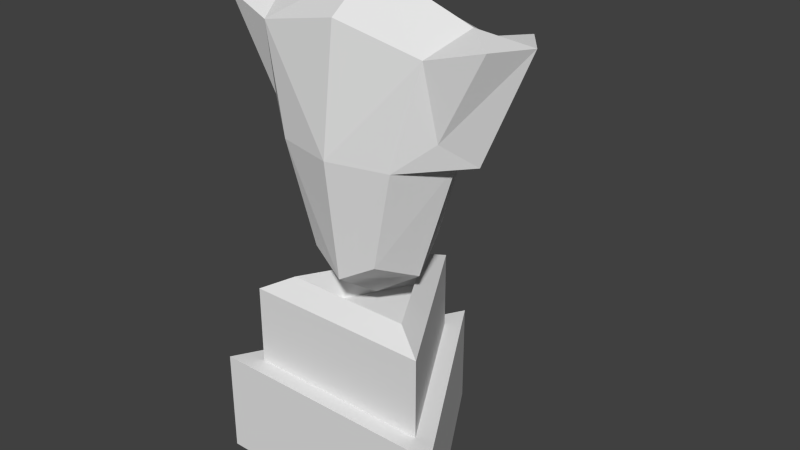 # Source: Pecapreta.blend  (saved by Blender 2.74.0; exported with 4.5.12 LTS)
import bpy
from mathutils import Matrix  # noqa: F401  (used for matrix-valued properties, if any)

bpy.ops.wm.read_factory_settings(use_empty=True)
scene = bpy.context.scene
scene.name = 'Scene'

# ---- collections
col_collection_1 = bpy.data.collections.new('Collection 1'); scene.collection.children.link(col_collection_1)

# ---- materials (node trees are filled in below, after node groups)
mat_materialpartebaixopecapreta = bpy.data.materials.new('MaterialPArteBaixoPecaPreta')
mat_materialpartebaixopecapreta.alpha_threshold = 0.0
mat_materialpartebaixopecapreta.roughness = 0.5
mat_partecimapecapreta = bpy.data.materials.new('ParteCimaPecaPreta')
mat_partecimapecapreta.alpha_threshold = 0.0
mat_partecimapecapreta.roughness = 0.5

# ---- material node trees
mat_materialpartebaixopecapreta.use_nodes = True; mat_materialpartebaixopecapreta.node_tree.nodes.clear()
_N = mat_materialpartebaixopecapreta.node_tree.nodes; _L = mat_materialpartebaixopecapreta.node_tree.links
n0 = _N.new('ShaderNodeOutputMaterial'); n0.name = 'Material Output'; n0.location = (300, 300)
n1 = _N.new('ShaderNodeBsdfDiffuse'); n1.name = 'Diffuse BSDF'; n1.location = (10, 300)
_L.new(n1.outputs[0], n0.inputs[0])
n0.is_active_output = True
mat_partecimapecapreta.use_nodes = True; mat_partecimapecapreta.node_tree.nodes.clear()
_N = mat_partecimapecapreta.node_tree.nodes; _L = mat_partecimapecapreta.node_tree.links
n0 = _N.new('ShaderNodeOutputMaterial'); n0.name = 'Material Output'; n0.location = (300, 300)
n1 = _N.new('ShaderNodeBsdfDiffuse'); n1.name = 'Diffuse BSDF'; n1.location = (10, 300)
_L.new(n1.outputs[0], n0.inputs[0])
n0.is_active_output = True

# ---- world
world_world = bpy.data.worlds.new('World'); scene.world = world_world
world_world.color = (0.05088, 0.05088, 0.05088)
world_world.use_sun_shadow = False
world_world.sun_shadow_jitter_overblur = 0.0
world_world.cycles.sampling_method = 'MANUAL'
world_world.cycles.sample_map_resolution = 256

# ---- meshes
me_cylinder_003 = bpy.data.meshes.new('Cylinder.003')
me_cylinder_003.from_pydata([(0.0, 1.0, -1.0), (0.0, 1.0, 1.0), (0.866, -0.5, -1.0), (0.866, -0.5, 1.0), (-0.866, -0.5, -1.0), (-0.866, -0.5, 1.0), (3.221e-09, 1.316, -3.627), (3.221e-09, 1.316, -0.9948), (1.14, -0.6581, -3.627), (1.14, -0.6581, -0.9948), (-1.14, -0.6581, -3.627), (-1.14, -0.6581, -0.9948), (0.5875, -0.3392, 1.402), (-6.391e-09, 0.6783, 1.402), (-0.5875, -0.3392, 1.402), (0.5875, -0.3392, 0.5958), (-6.391e-09, 0.6783, 0.5958), (-0.5875, -0.3392, 0.5958)], [], [(0, 1, 3, 2), (4, 5, 1, 0), (2, 3, 5, 4), (1, 5, 14, 13), (0, 2, 4), (6, 7, 9, 8), (10, 11, 7, 6), (8, 9, 11, 10), (9, 7, 11), (6, 8, 10), (13, 14, 17, 16), (5, 3, 12, 14), (3, 1, 13, 12), (15, 16, 17), (14, 12, 15, 17), (12, 13, 16, 15)])
_uv = me_cylinder_003.uv_layers.new(name='UVMap')
_uv.uv.foreach_set('vector', [0.7929, 0.7021, 0.7929, 0.9879, 0.5538, 0.9879, 0.5538, 0.7021, 0.6294, 0.2858, 0.6294, 1.278e-07, 0.8686, 0.0, 0.8686, 0.2858, 0.5538, 0.7021, 0.5538, 0.9879, 0.3147, 0.9879, 0.3147, 0.7021, 0.8686, 0.0, 0.6294, 1.278e-07, 0.6294, 1.278e-07, 0.8686, 0.0, 1.0, 0.7021, 1.0, 0.9496, 0.7929, 0.8258, 3.291e-08, 0.7525, 0.0, 0.3762, 0.3147, 0.3762, 0.3147, 0.7525, 0.3147, 0.3762, 0.3147, 5.111e-08, 0.6294, 0.0, 0.6294, 0.3762, 1.646e-08, 0.3762, 0.0, 5.111e-08, 0.3147, 0.0, 0.3147, 0.3762, 0.5873, 0.3762, 0.5873, 0.7021, 0.3147, 0.5391, 0.5873, 0.5391, 0.8598, 0.3762, 0.8598, 0.7021, 0.8686, 0.0, 0.6294, 1.278e-07, 0.6294, 1.278e-07, 0.8686, 0.0, 0.3147, 0.9879, 0.5538, 0.9879, 0.5538, 0.9879, 0.3147, 0.9879, 0.5538, 0.9879, 0.7929, 0.9879, 0.7929, 0.9879, 0.5538, 0.9879, 0.0, 0.8762, 0.2071, 0.7525, 0.2071, 1.0, 0.3147, 0.9879, 0.5538, 0.9879, 0.5538, 0.9879, 0.3147, 0.9879, 0.5538, 0.9879, 0.7929, 0.9879, 0.7929, 0.9879, 0.5538, 0.9879])
me_cylinder_003.materials.append(mat_materialpartebaixopecapreta)
me_cylinder_003.use_remesh_preserve_volume = False
me_cylinder_003.use_remesh_preserve_attributes = False
me_cylinder_003.use_mirror_vertex_groups = False
me_cylinder_003.update()
me_cube_009 = bpy.data.meshes.new('Cube.009')
me_cube_009.from_pydata([(0.226, -0.3667, -0.56), (0.5622, -0.3667, 0.56), (0.251, 0.3695, -0.56), (0.5873, 0.3695, 0.56), (0.4157, 0.4412, 0.0), (0.6712, 0.001395, 0.669), (0.3907, -0.4384, 0.0), (0.335, 0.001395, -0.669), (0.586, 0.001395, 0.0), (1.055, 0.001395, 0.6432), (0.9009, -0.2738, 0.6381), (0.9009, 0.2766, 0.6381), (0.5978, 0.3094, 0.1548), (0.5978, -0.245, 0.1548), (0.7404, 0.001395, 0.02126), (-0.226, -0.3667, -0.56), (-0.5622, -0.3667, 0.56), (-0.251, 0.3695, -0.56), (-0.5873, 0.3695, 0.56), (0.0, 0.4412, 0.669), (-0.4157, 0.4412, 0.0), (0.0, 0.4412, -0.669), (-0.6712, 0.001395, 0.669), (-0.3907, -0.4384, 0.0), (-0.335, 0.001395, -0.669), (0.0, -0.4384, 0.669), (0.0, -0.4384, -0.669), (0.0, 0.001395, 0.8644), (0.0, 0.001395, -0.8644), (0.0, -0.5668, 0.0), (-0.586, 0.001395, 0.0), (0.0, 0.5696, 0.0), (-1.055, 0.001395, 0.6432), (-0.9009, -0.2738, 0.6381), (-0.9009, 0.2766, 0.6381), (-0.5978, 0.3094, 0.1548), (-0.5978, -0.245, 0.1548), (-0.7404, 0.001395, 0.02126)], [], [(31, 4, 2, 21), (8, 6, 0, 7), (28, 21, 2, 7), (1, 5, 27, 25), (5, 3, 19, 27), (26, 28, 7, 0), (6, 29, 26, 0), (1, 25, 29, 6), (4, 8, 7, 2), (8, 4, 12, 14), (6, 8, 14, 13), (19, 3, 4, 31), (11, 9, 14, 12), (9, 10, 13, 14), (1, 6, 13, 10), (3, 5, 9, 11), (4, 3, 11, 12), (5, 1, 10, 9), (31, 21, 17, 20), (30, 24, 15, 23), (28, 24, 17, 21), (16, 25, 27, 22), (22, 27, 19, 18), (26, 15, 24, 28), (23, 15, 26, 29), (16, 23, 29, 25), (20, 17, 24, 30), (30, 37, 35, 20), (23, 36, 37, 30), (19, 31, 20, 18), (34, 35, 37, 32), (32, 37, 36, 33), (16, 33, 36, 23), (18, 34, 32, 22), (20, 35, 34, 18), (22, 32, 33, 16), (25, 29, 26, 28, 21, 31, 19, 27)])
_uv = me_cube_009.uv_layers.new(name='UVMap')
_uv.uv.foreach_set('vector', [0.5699, 0.2147, 0.5646, 0.3313, 0.4082, 0.2853, 0.3807, 0.214, 0.5277, 0.6728, 0.6525, 0.6609, 0.6652, 0.8186, 0.5674, 0.8598, 0.5835, 0.9297, 0.4517, 0.9027, 0.4614, 0.8562, 0.5674, 0.8598, 0.9718, 0.443, 0.8619, 0.4633, 0.8685, 0.2828, 1.0, 0.2937, 0.8619, 0.4633, 0.7681, 0.432, 0.7574, 0.2725, 0.8685, 0.2828, 0.6946, 0.8561, 0.5835, 0.9297, 0.5674, 0.8598, 0.6652, 0.8186, 0.1876, 0.1142, 0.1959, 0.1993, 0.0053, 0.215, 0.03117, 0.165, 0.3408, 0.07595, 0.3807, 0.2092, 0.1959, 0.1993, 0.1876, 0.1142, 0.4091, 0.7061, 0.5277, 0.6728, 0.5674, 0.8598, 0.4614, 0.8562, 0.5277, 0.6728, 0.4091, 0.7061, 0.4342, 0.6486, 0.5239, 0.6583, 0.6525, 0.6609, 0.5277, 0.6728, 0.5239, 0.6583, 0.5874, 0.6191, 0.7574, 0.2292, 0.7199, 0.3867, 0.5646, 0.3313, 0.5699, 0.2147, 0.4125, 0.5046, 0.4856, 0.4796, 0.5239, 0.6583, 0.4342, 0.6486, 0.4856, 0.4796, 0.5645, 0.4754, 0.5874, 0.6191, 0.5239, 0.6583, 0.3408, 0.07595, 0.1876, 0.1142, 0.2239, 0.08086, 0.3559, 0.0, 0.7681, 0.432, 0.8619, 0.4633, 0.8536, 0.5663, 0.7819, 0.5183, 0.5646, 0.3313, 0.7199, 0.3867, 0.7379, 0.4754, 0.6053, 0.3881, 0.8619, 0.4633, 0.9718, 0.443, 0.9336, 0.5316, 0.8536, 0.5663, 0.5699, 0.2147, 0.3807, 0.214, 0.4137, 0.1529, 0.5736, 0.1119, 0.1912, 0.4025, 0.0, 0.3425, 0.03738, 0.2782, 0.1984, 0.3099, 0.1126, 0.5172, 0.153, 0.6051, 0.04869, 0.6398, 0.0, 0.5865, 1.0, 0.1413, 1.0, 0.2937, 0.8685, 0.2828, 0.8955, 0.103, 0.8955, 0.103, 0.8685, 0.2828, 0.7574, 0.2725, 0.7976, 0.1168, 0.2213, 0.5382, 0.2307, 0.5961, 0.153, 0.6051, 0.1126, 0.5172, 0.1984, 0.3099, 0.03738, 0.2782, 0.0053, 0.215, 0.1959, 0.1993, 0.3562, 0.3576, 0.1984, 0.3099, 0.1959, 0.1993, 0.3807, 0.2092, 0.04576, 0.794, 0.04869, 0.6398, 0.153, 0.6051, 0.178, 0.7916, 0.178, 0.7916, 0.1973, 0.8163, 0.1004, 0.8458, 0.04576, 0.794, 0.1984, 0.3099, 0.2403, 0.3803, 0.1992, 0.4411, 0.1912, 0.4025, 0.7574, 0.2292, 0.5699, 0.2147, 0.5736, 0.1119, 0.7326, 0.07687, 0.142, 0.9942, 0.1004, 0.8458, 0.1973, 0.8163, 0.2307, 1.0, 0.3781, 0.5172, 0.1992, 0.4411, 0.2403, 0.3803, 0.3807, 0.4513, 0.3562, 0.3576, 0.3807, 0.4513, 0.2403, 0.3803, 0.1984, 0.3099, 0.7976, 0.1168, 0.827, 0.03474, 0.9065, 0.0, 0.8955, 0.103, 0.5736, 0.1119, 0.6183, 0.07273, 0.7574, 0.0, 0.7326, 0.07687, 0.8955, 0.103, 0.9065, 0.0, 0.9788, 0.04799, 1.0, 0.1413, 0.6237, 0.5113, 0.6946, 0.6769, 0.6946, 0.8561, 0.5835, 0.9297, 0.4517, 0.9027, 0.3807, 0.7372, 0.3807, 0.558, 0.4918, 0.4843])
me_cube_009.materials.append(mat_partecimapecapreta)
me_cube_009.use_remesh_preserve_volume = False
me_cube_009.use_remesh_preserve_attributes = False
me_cube_009.use_mirror_vertex_groups = False
me_cube_009.update()

# ---- objects
ob_cylinder = bpy.data.objects.new('Cylinder', me_cylinder_003)
ob_cube = bpy.data.objects.new('Cube', me_cube_009)

# ---- transforms, parenting, visibility, modifiers, constraints
ob_cylinder.location = (-0.07817, 0.2224, -1.196)
ob_cylinder.scale = (0.6207, 0.6207, 0.2289)
ob_cylinder.lineart.crease_threshold = 0.0
ob_cube.location = (-0.06893, 0.2329, -0.05957)
ob_cube.scale = (0.8557, 0.6388, 1.0)
ob_cube.lineart.crease_threshold = 0.0

# ---- collection membership
col_collection_1.objects.link(ob_cylinder)
col_collection_1.objects.link(ob_cube)

# ---- scene / render settings (as saved in the file)
scene.frame_start = 1; scene.frame_end = 250; scene.frame_set(1)
scene.render.engine = 'CYCLES'
scene.render.resolution_percentage = 50
scene.render.dither_intensity = 0.0
scene.cycles.use_denoising = False
scene.cycles.samples = 10
scene.cycles.sampling_pattern = 'TABULATED_SOBOL'
scene.cycles.light_sampling_threshold = 0.0
scene.cycles.use_adaptive_sampling = False
scene.cycles.use_light_tree = False
scene.cycles.blur_glossy = 0.0
scene.cycles.pixel_filter_type = 'GAUSSIAN'
scene.cycles.sample_clamp_indirect = 0.0
scene.view_settings.view_transform = 'Standard'
bpy.context.view_layer.update()

# ---- added for rendering (the .blend has no active camera and no usable light): camera, sun
cam_auto = bpy.data.cameras.new('AutoCamera')
cam_auto.lens = 50.0
cam_auto.sensor_width = 36.0
cam_auto.clip_end = 1000.0
ob_auto_camera = bpy.data.objects.new('AutoCamera', cam_auto)
scene.collection.objects.link(ob_auto_camera)
ob_auto_camera.location = (3.23786, -3.54151, 2.03494)
ob_auto_camera.rotation_euler = (1.09748, -7.21219e-08, 0.694738)
scene.camera = ob_auto_camera
light_auto_sun = bpy.data.lights.new('AutoSun', 'SUN')
light_auto_sun.energy = 3.0
light_auto_sun.angle = 0.0523599
ob_auto_sun = bpy.data.objects.new('AutoSun', light_auto_sun)
scene.collection.objects.link(ob_auto_sun)
ob_auto_sun.rotation_euler = (0.872665, 0.174533, 0.523599)
bpy.context.view_layer.update()

